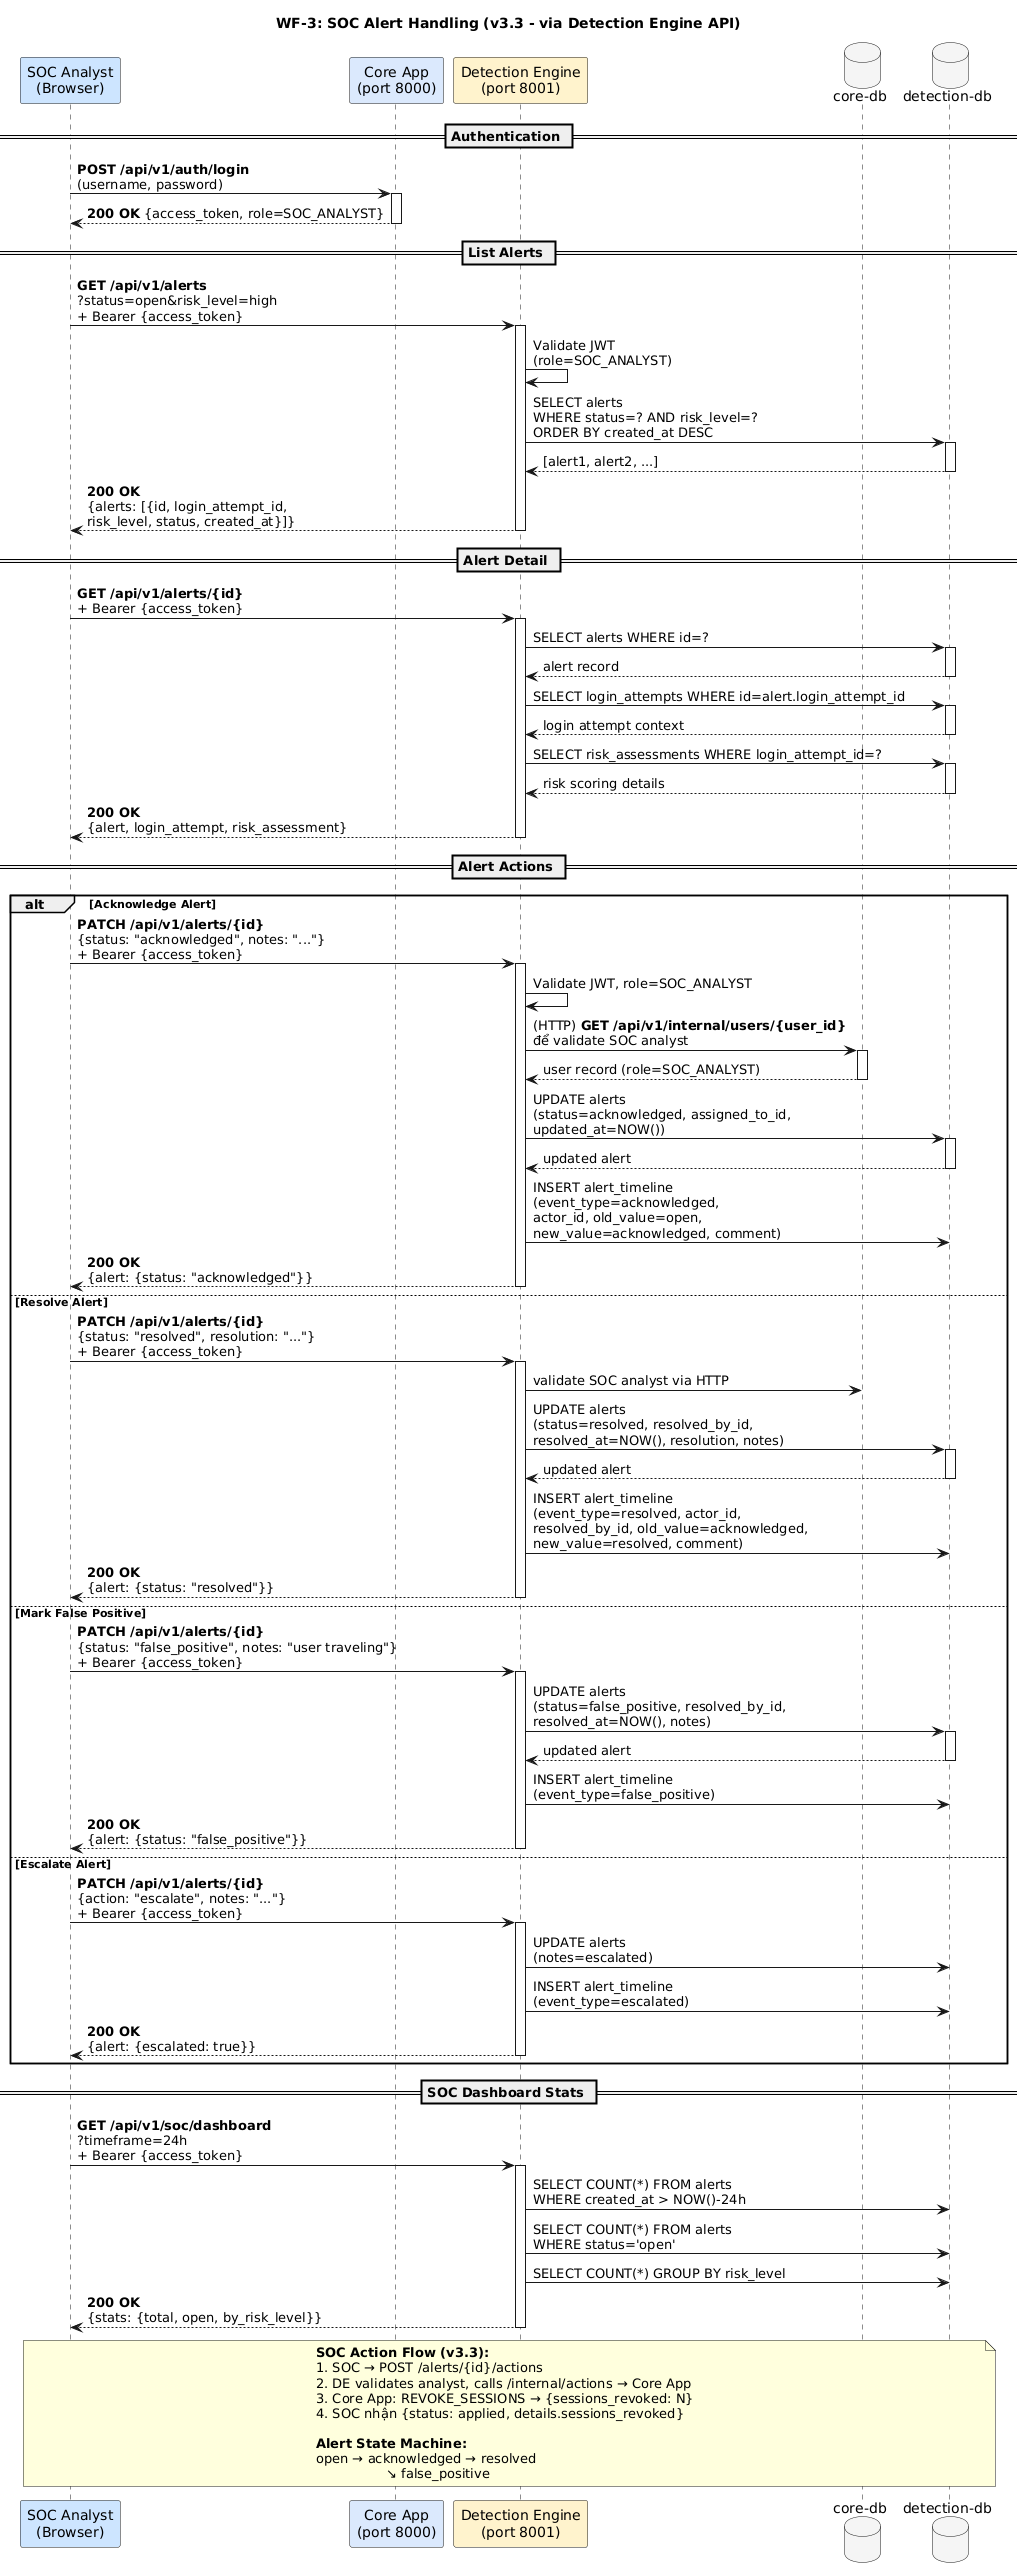

The diagram above was rendered by PlantUML. Its source (embedded in the PNG):
@startuml
skinparam backgroundColor #FFFFFF

title WF-3: SOC Alert Handling (v3.3 - via Detection Engine API)

participant "SOC Analyst\n(Browser)" as S #CCE5FF
participant "Core App\n(port 8000)" as CA #DAE8FC
participant "Detection Engine\n(port 8001)" as DE #FFF2CC
database "core-db" as CDB #F5F5F5
database "detection-db" as DDB #F5F5F5

== Authentication ==

S -> CA : **POST /api/v1/auth/login**\n(username, password)
activate CA
CA --> S : **200 OK** {access_token, role=SOC_ANALYST}
deactivate CA

== List Alerts ==

S -> DE : **GET /api/v1/alerts**\n?status=open&risk_level=high\n+ Bearer {access_token}
activate DE

DE -> DE : Validate JWT\n(role=SOC_ANALYST)
DE -> DDB : SELECT alerts\nWHERE status=? AND risk_level=?\nORDER BY created_at DESC
activate DDB
DDB --> DE : [alert1, alert2, ...]
deactivate DDB

DE --> S : **200 OK**\n{alerts: [{id, login_attempt_id,\nrisk_level, status, created_at}]}
deactivate DE

== Alert Detail ==

S -> DE : **GET /api/v1/alerts/{id}**\n+ Bearer {access_token}
activate DE

DE -> DDB : SELECT alerts WHERE id=?
activate DDB
DDB --> DE : alert record
deactivate DDB

DE -> DDB : SELECT login_attempts WHERE id=alert.login_attempt_id
activate DDB
DDB --> DE : login attempt context
deactivate DDB

DE -> DDB : SELECT risk_assessments WHERE login_attempt_id=?
activate DDB
DDB --> DE : risk scoring details
deactivate DDB

DE --> S : **200 OK**\n{alert, login_attempt, risk_assessment}
deactivate DE

== Alert Actions ==

alt Acknowledge Alert
    S -> DE : **PATCH /api/v1/alerts/{id}**\n{status: "acknowledged", notes: "..."}\n+ Bearer {access_token}
    activate DE
    
    DE -> DE : Validate JWT, role=SOC_ANALYST
    DE -> CDB : (HTTP) **GET /api/v1/internal/users/{user_id}**\nđể validate SOC analyst
    activate CDB
    CDB --> DE : user record (role=SOC_ANALYST)
    deactivate CDB
    
    DE -> DDB : UPDATE alerts\n(status=acknowledged, assigned_to_id,\nupdated_at=NOW())
    activate DDB
    DDB --> DE : updated alert
    deactivate DDB
    
    DE -> DDB : INSERT alert_timeline\n(event_type=acknowledged,\nactor_id, old_value=open,\nnew_value=acknowledged, comment)
    
    DE --> S : **200 OK**\n{alert: {status: "acknowledged"}}
    deactivate DE

else Resolve Alert
    S -> DE : **PATCH /api/v1/alerts/{id}**\n{status: "resolved", resolution: "..."}\n+ Bearer {access_token}
    activate DE
    
    DE -> CDB : validate SOC analyst via HTTP
    DE -> DDB : UPDATE alerts\n(status=resolved, resolved_by_id,\nresolved_at=NOW(), resolution, notes)
    activate DDB
    DDB --> DE : updated alert
    deactivate DDB
    
    DE -> DDB : INSERT alert_timeline\n(event_type=resolved, actor_id,\nresolved_by_id, old_value=acknowledged,\nnew_value=resolved, comment)
    
    DE --> S : **200 OK**\n{alert: {status: "resolved"}}
    deactivate DE

else Mark False Positive
    S -> DE : **PATCH /api/v1/alerts/{id}**\n{status: "false_positive", notes: "user traveling"}\n+ Bearer {access_token}
    activate DE
    
    DE -> DDB : UPDATE alerts\n(status=false_positive, resolved_by_id,\nresolved_at=NOW(), notes)
    activate DDB
    DDB --> DE : updated alert
    deactivate DDB
    
    DE -> DDB : INSERT alert_timeline\n(event_type=false_positive)
    
    DE --> S : **200 OK**\n{alert: {status: "false_positive"}}
    deactivate DE

else Escalate Alert
    S -> DE : **PATCH /api/v1/alerts/{id}**\n{action: "escalate", notes: "..."}\n+ Bearer {access_token}
    activate DE
    
    DE -> DDB : UPDATE alerts\n(notes=escalated)
    DE -> DDB : INSERT alert_timeline\n(event_type=escalated)
    
    DE --> S : **200 OK**\n{alert: {escalated: true}}
    deactivate DE
end

== SOC Dashboard Stats ==

S -> DE : **GET /api/v1/soc/dashboard**\n?timeframe=24h\n+ Bearer {access_token}
activate DE

DE -> DDB : SELECT COUNT(*) FROM alerts\nWHERE created_at > NOW()-24h
DE -> DDB : SELECT COUNT(*) FROM alerts\nWHERE status='open'
DE -> DDB : SELECT COUNT(*) GROUP BY risk_level

DE --> S : **200 OK**\n{stats: {total, open, by_risk_level}}
deactivate DE

note over S, DDB
  **SOC Action Flow (v3.3):**
  1. SOC → POST /alerts/{id}/actions
  2. DE validates analyst, calls /internal/actions → Core App
  3. Core App: REVOKE_SESSIONS → {sessions_revoked: N}
  4. SOC nhận {status: applied, details.sessions_revoked}

  **Alert State Machine:**
  open → acknowledged → resolved
                   ↘ false_positive
end note
@enduml